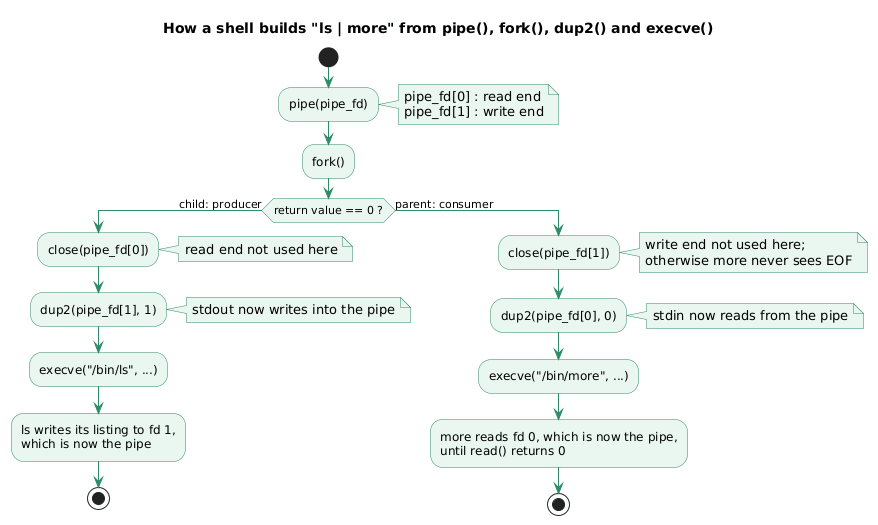

The diagram above was rendered by PlantUML. Its source (embedded in the PNG):
@startuml
title How a shell builds "ls | more" from pipe(), fork(), dup2() and execve()
skinparam shadowing false
skinparam ActivityBackgroundColor #EAF6F0
skinparam ActivityBorderColor #2E8B67
skinparam ActivityDiamondBackgroundColor #EAF6F0
skinparam ActivityDiamondBorderColor #2E8B67
skinparam ArrowColor #2E8B67
skinparam PartitionBorderColor #2E8B67
skinparam note {
  BackgroundColor #EAF6F0
  BorderColor #2E8B67
}

start
:pipe(pipe_fd);
note right
  pipe_fd[0] : read end
  pipe_fd[1] : write end
end note
:fork();
if (return value == 0 ?) then (child: producer)
  :close(pipe_fd[0]);
  note right: read end not used here
  :dup2(pipe_fd[1], 1);
  note right: stdout now writes into the pipe
  :execve("/bin/ls", ...);
  :ls writes its listing to fd 1,
  which is now the pipe;
  stop
else (parent: consumer)
  :close(pipe_fd[1]);
  note right
    write end not used here;
    otherwise more never sees EOF
  end note
  :dup2(pipe_fd[0], 0);
  note right: stdin now reads from the pipe
  :execve("/bin/more", ...);
  :more reads fd 0, which is now the pipe,
  until read() returns 0;
  stop
endif
@enduml